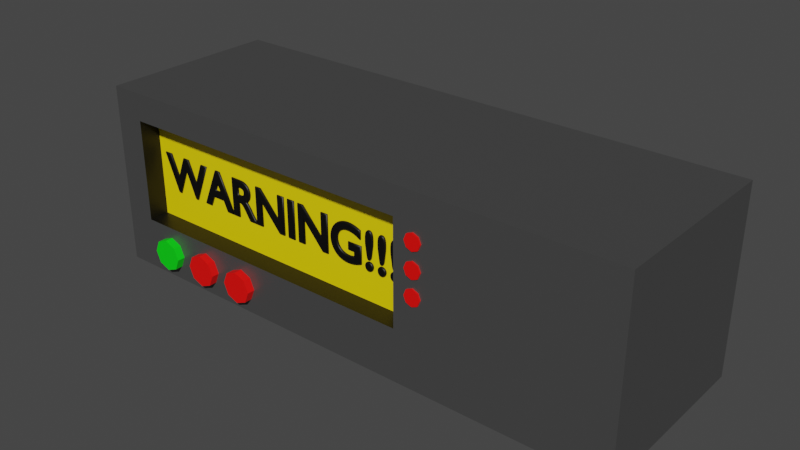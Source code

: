 # Source: x3_screen.blend  (saved by Blender 2.80.75; exported with 4.5.12 LTS)
import bpy
from mathutils import Matrix  # noqa: F401  (used for matrix-valued properties, if any)

bpy.ops.wm.read_factory_settings(use_empty=True)
scene = bpy.context.scene
scene.name = 'Scene'

# ---- materials (node trees are filled in below, after node groups)
mat_material_003 = bpy.data.materials.new('Material.003')
mat_material_003.use_transparent_shadow = False
mat_box = bpy.data.materials.new('Box')
mat_box.alpha_threshold = 0.0
mat_box.use_transparent_shadow = False
mat_box.line_color = (0.0, 0.0, 0.0, 1.0)
mat_black = bpy.data.materials.new('Black')
mat_black.use_transparent_shadow = False
mat_material = bpy.data.materials.new('Material')
mat_material.use_transparent_shadow = False
mat_material_001 = bpy.data.materials.new('Material.001')
mat_material_001.use_transparent_shadow = False
mat_material_004 = bpy.data.materials.new('Material.004')
mat_material_004.use_transparent_shadow = False
mat_material_002 = bpy.data.materials.new('Material.002')
mat_material_002.use_transparent_shadow = False

# ---- material node trees
mat_material_003.use_nodes = True; mat_material_003.node_tree.nodes.clear()
_N = mat_material_003.node_tree.nodes; _L = mat_material_003.node_tree.links
n0 = _N.new('ShaderNodeOutputMaterial'); n0.name = 'Material Output'; n0.location = (300, 300)
n1 = _N.new('ShaderNodeBsdfPrincipled'); n1.name = 'Principled BSDF'; n1.location = (10, 300)
n1.distribution = 'GGX'
n1.subsurface_method = 'BURLEY'
n1.inputs[0].default_value = (0.0, 0.8, 0.005172, 1.0)
n1.inputs[3].default_value = 1.45
n1.inputs[27].default_value = (0.0, 0.0, 0.0, 1.0)
n1.inputs[28].default_value = 1.0
_L.new(n1.outputs[0], n0.inputs[0])
n0.is_active_output = True
mat_box.use_nodes = True; mat_box.node_tree.nodes.clear()
_N = mat_box.node_tree.nodes; _L = mat_box.node_tree.links
n0 = _N.new('ShaderNodeOutputMaterial'); n0.name = 'Material Output'; n0.location = (300, 300)
n1 = _N.new('ShaderNodeBsdfPrincipled'); n1.name = 'Principled BSDF'; n1.location = (10, 300)
n1.distribution = 'GGX'
n1.subsurface_method = 'BURLEY'
n1.inputs[0].default_value = (0.1025, 0.1025, 0.1025, 1.0)
n1.inputs[1].default_value = 0.4615
n1.inputs[2].default_value = 0.4
n1.inputs[3].default_value = 1.45
n1.inputs[27].default_value = (0.0, 0.0, 0.0, 1.0)
n1.inputs[28].default_value = 1.0
_L.new(n1.outputs[0], n0.inputs[0])
n0.is_active_output = True
mat_black.use_nodes = True; mat_black.node_tree.nodes.clear()
_N = mat_black.node_tree.nodes; _L = mat_black.node_tree.links
n0 = _N.new('ShaderNodeOutputMaterial'); n0.name = 'Material Output'; n0.location = (300, 300)
n1 = _N.new('ShaderNodeBsdfPrincipled'); n1.name = 'Principled BSDF'; n1.location = (10, 300)
n1.distribution = 'GGX'
n1.subsurface_method = 'BURLEY'
n1.inputs[0].default_value = (0.0, 0.0, 0.0, 1.0)
n1.inputs[3].default_value = 1.45
n1.inputs[27].default_value = (0.0, 0.0, 0.0, 1.0)
n1.inputs[28].default_value = 1.0
_L.new(n1.outputs[0], n0.inputs[0])
n0.is_active_output = True
mat_material.use_nodes = True; mat_material.node_tree.nodes.clear()
_N = mat_material.node_tree.nodes; _L = mat_material.node_tree.links
n0 = _N.new('ShaderNodeOutputMaterial'); n0.name = 'Material Output'; n0.location = (300, 300)
n1 = _N.new('ShaderNodeBsdfPrincipled'); n1.name = 'Principled BSDF'; n1.location = (10, 300)
n1.distribution = 'GGX'
n1.subsurface_method = 'BURLEY'
n1.inputs[0].default_value = (1.0, 0.7644, 0.0, 1.0)
n1.inputs[3].default_value = 1.45
n1.inputs[27].default_value = (0.0, 0.0, 0.0, 1.0)
n1.inputs[28].default_value = 1.0
_L.new(n1.outputs[0], n0.inputs[0])
n0.is_active_output = True
mat_material_001.use_nodes = True; mat_material_001.node_tree.nodes.clear()
_N = mat_material_001.node_tree.nodes; _L = mat_material_001.node_tree.links
n0 = _N.new('ShaderNodeOutputMaterial'); n0.name = 'Material Output'; n0.location = (300, 300)
n1 = _N.new('ShaderNodeBsdfPrincipled'); n1.name = 'Principled BSDF'; n1.location = (10, 300)
n1.distribution = 'GGX'
n1.subsurface_method = 'BURLEY'
n1.inputs[0].default_value = (1.0, 0.001493, 0.0, 1.0)
n1.inputs[3].default_value = 1.45
n1.inputs[27].default_value = (0.0, 0.0, 0.0, 1.0)
n1.inputs[28].default_value = 1.0
_L.new(n1.outputs[0], n0.inputs[0])
n0.is_active_output = True
mat_material_004.use_nodes = True; mat_material_004.node_tree.nodes.clear()
_N = mat_material_004.node_tree.nodes; _L = mat_material_004.node_tree.links
n0 = _N.new('ShaderNodeOutputMaterial'); n0.name = 'Material Output'; n0.location = (300, 300)
n1 = _N.new('ShaderNodeBsdfPrincipled'); n1.name = 'Principled BSDF'; n1.location = (10, 300)
n1.distribution = 'GGX'
n1.subsurface_method = 'BURLEY'
n1.inputs[0].default_value = (1.0, 0.001493, 0.0, 1.0)
n1.inputs[3].default_value = 1.45
n1.inputs[27].default_value = (0.0, 0.0, 0.0, 1.0)
n1.inputs[28].default_value = 1.0
_L.new(n1.outputs[0], n0.inputs[0])
n0.is_active_output = True
mat_material_002.use_nodes = True; mat_material_002.node_tree.nodes.clear()
_N = mat_material_002.node_tree.nodes; _L = mat_material_002.node_tree.links
n0 = _N.new('ShaderNodeOutputMaterial'); n0.name = 'Material Output'; n0.location = (300, 300)
n1 = _N.new('ShaderNodeBsdfPrincipled'); n1.name = 'Principled BSDF'; n1.location = (10, 300)
n1.distribution = 'GGX'
n1.subsurface_method = 'BURLEY'
n1.inputs[0].default_value = (0.0, 0.0, 0.0, 1.0)
n1.inputs[3].default_value = 1.45
n1.inputs[27].default_value = (0.0, 0.0, 0.0, 1.0)
n1.inputs[28].default_value = 1.0
_L.new(n1.outputs[0], n0.inputs[0])
n0.is_active_output = True

# ---- world
world_world = bpy.data.worlds.new('World'); scene.world = world_world
world_world.use_nodes = True; world_world.node_tree.nodes.clear()
_N = world_world.node_tree.nodes; _L = world_world.node_tree.links
n0 = _N.new('ShaderNodeOutputWorld'); n0.name = 'World Output'; n0.location = (300, 300)
n1 = _N.new('ShaderNodeBackground'); n1.name = 'Background'; n1.location = (10, 300)
n1.inputs[0].default_value = (0.05088, 0.05088, 0.05088, 1.0)
_L.new(n1.outputs[0], n0.inputs[0])
n0.is_active_output = True
world_world.color = (0.05088, 0.05088, 0.05088)
world_world.use_sun_shadow = False
world_world.sun_shadow_jitter_overblur = 0.0

# ---- meshes
me_cylinder = bpy.data.meshes.new('Cylinder')
me_cylinder.from_pydata([(0.0, 1.0, -1.0), (0.0, 1.0, 1.0), (0.7071, 0.7071, -1.0), (0.7071, 0.7071, 1.0), (1.0, -4.371e-08, -1.0), (1.0, -4.371e-08, 1.0), (0.7071, -0.7071, -1.0), (0.7071, -0.7071, 1.0), (-8.742e-08, -1.0, -1.0), (-8.742e-08, -1.0, 1.0), (-0.7071, -0.7071, -1.0), (-0.7071, -0.7071, 1.0), (-1.0, 1.192e-08, -1.0), (-1.0, 1.192e-08, 1.0), (-0.7071, 0.7071, -1.0), (-0.7071, 0.7071, 1.0), (30.58, 9.847, -10.95), (30.58, -1.616, -10.95), (17.5, 8.108, 0.5093), (17.5, 1.654, 0.5093), (-3.809, 9.847, -10.95), (-3.809, -1.616, -10.95), (-1.866, 8.108, 0.5093), (-1.866, 1.654, 0.5093), (-3.809, -1.616, 0.5093), (-3.809, 9.847, 0.5093), (30.58, 9.847, 0.5093), (30.58, -1.616, 0.5093), (-1.866, 1.654, -0.7752), (-1.866, 8.108, -0.7752), (17.5, 8.108, -0.7752), (17.5, 1.654, -0.7752), (3.054, 1.0, -1.0), (3.054, 1.0, 1.0), (3.761, 0.7071, -1.0), (3.761, 0.7071, 1.0), (4.054, 1.845e-07, -1.0), (4.054, 1.845e-07, 1.0), (3.761, -0.7071, -1.0), (3.761, -0.7071, 1.0), (3.054, -1.0, -1.0), (3.054, -1.0, 1.0), (2.347, -0.7071, -1.0), (2.347, -0.7071, 1.0), (2.054, 2.402e-07, -1.0), (2.054, 2.402e-07, 1.0), (2.347, 0.7071, -1.0), (2.347, 0.7071, 1.0), (6.07, 1.0, -1.0), (6.07, 1.0, 1.0), (6.778, 0.7071, -1.0), (6.778, 0.7071, 1.0), (7.07, 1.845e-07, -1.0), (7.07, 1.845e-07, 1.0), (6.778, -0.7071, -1.0), (6.778, -0.7071, 1.0), (6.07, -1.0, -1.0), (6.07, -1.0, 1.0), (5.363, -0.7071, -1.0), (5.363, -0.7071, 1.0), (5.07, 2.402e-07, -1.0), (5.07, 2.402e-07, 1.0), (5.363, 0.7071, -1.0), (5.363, 0.7071, 1.0), (19.28, 7.128, -0.4262), (19.28, 7.128, 0.6068), (19.13, 6.762, -0.4262), (19.13, 6.762, 0.6068), (18.76, 6.611, -0.4262), (18.76, 6.611, 0.6068), (18.4, 6.762, -0.4262), (18.4, 6.762, 0.6068), (18.25, 7.128, -0.4262), (18.25, 7.128, 0.6068), (18.4, 7.493, -0.4262), (18.4, 7.493, 0.6068), (18.76, 7.644, -0.4262), (18.76, 7.644, 0.6068), (19.13, 7.493, -0.4262), (19.13, 7.493, 0.6068), (19.28, 5.55, -0.4262), (19.28, 5.55, 0.6068), (19.13, 5.185, -0.4262), (19.13, 5.185, 0.6068), (18.76, 5.034, -0.4262), (18.76, 5.034, 0.6068), (18.4, 5.185, -0.4262), (18.4, 5.185, 0.6068), (18.25, 5.55, -0.4262), (18.25, 5.55, 0.6068), (18.4, 5.915, -0.4262), (18.4, 5.915, 0.6068), (18.76, 6.067, -0.4262), (18.76, 6.067, 0.6068), (19.13, 5.915, -0.4262), (19.13, 5.915, 0.6068), (19.28, 3.992, -0.4262), (19.28, 3.992, 0.6068), (19.13, 3.627, -0.4262), (19.13, 3.627, 0.6068), (18.76, 3.476, -0.4262), (18.76, 3.476, 0.6068), (18.4, 3.627, -0.4262), (18.4, 3.627, 0.6068), (18.25, 3.992, -0.4262), (18.25, 3.992, 0.6068), (18.4, 4.358, -0.4262), (18.4, 4.358, 0.6068), (18.76, 4.509, -0.4262), (18.76, 4.509, 0.6068), (19.13, 4.358, -0.4262), (19.13, 4.358, 0.6068)], [], [(0, 1, 3, 2), (2, 3, 5, 4), (4, 5, 7, 6), (6, 7, 9, 8), (8, 9, 11, 10), (10, 11, 13, 12), (3, 1, 15, 13, 11, 9, 7, 5), (12, 13, 15, 14), (14, 15, 1, 0), (0, 2, 4, 6, 8, 10, 12, 14), (16, 20, 25, 26), (23, 19, 31, 28), (24, 25, 20, 21), (21, 17, 27, 24), (17, 16, 26, 27), (21, 20, 16, 17), (23, 22, 25, 24), (18, 19, 27, 26), (22, 18, 26, 25), (19, 23, 24, 27), (31, 30, 29, 28), (19, 18, 30, 31), (18, 22, 29, 30), (22, 23, 28, 29), (32, 33, 35, 34), (34, 35, 37, 36), (36, 37, 39, 38), (38, 39, 41, 40), (40, 41, 43, 42), (42, 43, 45, 44), (35, 33, 47, 45, 43, 41, 39, 37), (44, 45, 47, 46), (46, 47, 33, 32), (32, 34, 36, 38, 40, 42, 44, 46), (48, 49, 51, 50), (50, 51, 53, 52), (52, 53, 55, 54), (54, 55, 57, 56), (56, 57, 59, 58), (58, 59, 61, 60), (51, 49, 63, 61, 59, 57, 55, 53), (60, 61, 63, 62), (62, 63, 49, 48), (48, 50, 52, 54, 56, 58, 60, 62), (64, 65, 67, 66), (66, 67, 69, 68), (68, 69, 71, 70), (70, 71, 73, 72), (72, 73, 75, 74), (74, 75, 77, 76), (67, 65, 79, 77, 75, 73, 71, 69), (76, 77, 79, 78), (78, 79, 65, 64), (64, 66, 68, 70, 72, 74, 76, 78), (80, 81, 83, 82), (82, 83, 85, 84), (84, 85, 87, 86), (86, 87, 89, 88), (88, 89, 91, 90), (90, 91, 93, 92), (83, 81, 95, 93, 91, 89, 87, 85), (92, 93, 95, 94), (94, 95, 81, 80), (80, 82, 84, 86, 88, 90, 92, 94), (96, 97, 99, 98), (98, 99, 101, 100), (100, 101, 103, 102), (102, 103, 105, 104), (104, 105, 107, 106), (106, 107, 109, 108), (99, 97, 111, 109, 107, 105, 103, 101), (108, 109, 111, 110), (110, 111, 97, 96), (96, 98, 100, 102, 104, 106, 108, 110)])
me_cylinder.polygons.foreach_set('material_index', [0, 0, 0, 0, 0, 0, 0, 0, 0, 0, 1, 2, 1, 1, 1, 1, 1, 1, 1, 1, 3, 2, 2, 2, 4, 4, 4, 4, 4, 4, 4, 4, 4, 4, 4, 4, 4, 4, 4, 4, 4, 4, 4, 4, 5, 5, 5, 5, 5, 5, 5, 5, 5, 5, 5, 5, 5, 5, 5, 5, 5, 5, 5, 5, 5, 5, 5, 5, 5, 5, 5, 5, 5, 5])
_uv = me_cylinder.uv_layers.new(name='UVMap')
_uv.uv.foreach_set('vector', [1.0, 0.5, 1.0, 1.0, 0.875, 1.0, 0.875, 0.5, 0.875, 0.5, 0.875, 1.0, 0.75, 1.0, 0.75, 0.5, 0.75, 0.5, 0.75, 1.0, 0.625, 1.0, 0.625, 0.5, 0.625, 0.5, 0.625, 1.0, 0.5, 1.0, 0.5, 0.5, 0.5, 0.5, 0.5, 1.0, 0.375, 1.0, 0.375, 0.5, 0.375, 0.5, 0.375, 1.0, 0.25, 1.0, 0.25, 0.5, 0.4197, 0.4197, 0.25, 0.49, 0.08029, 0.4197, 0.01, 0.25, 0.08029, 0.08029, 0.25, 0.01, 0.4197, 0.08029, 0.49, 0.25, 0.25, 0.5, 0.25, 1.0, 0.125, 1.0, 0.125, 0.5, 0.125, 0.5, 0.125, 1.0, 0.0, 1.0, 0.0, 0.5, 0.75, 0.49, 0.9197, 0.4197, 0.99, 0.25, 0.9197, 0.08029, 0.75, 0.01, 0.5803, 0.08029, 0.51, 0.25, 0.5803, 0.4197, 0.375, 0.0, 0.625, 0.0, 0.625, 0.25, 0.375, 0.25, 0.4296, 0.4454, 0.4296, 0.3046, 0.4296, 0.3046, 0.4296, 0.4454, 0.375, 0.5, 0.625, 0.5, 0.625, 0.75, 0.375, 0.75, 0.375, 0.75, 0.625, 0.75, 0.625, 1.0, 0.375, 1.0, 0.125, 0.5, 0.375, 0.5, 0.375, 0.75, 0.125, 0.75, 0.625, 0.5, 0.875, 0.5, 0.875, 0.75, 0.625, 0.75, 0.4296, 0.4454, 0.5704, 0.4454, 0.625, 0.5, 0.375, 0.5, 0.5704, 0.3046, 0.4296, 0.3046, 0.375, 0.25, 0.625, 0.25, 0.5704, 0.4454, 0.5704, 0.3046, 0.625, 0.25, 0.625, 0.5, 0.4296, 0.3046, 0.4296, 0.4454, 0.375, 0.5, 0.375, 0.25, 0.4296, 0.3046, 0.5704, 0.3046, 0.5704, 0.4454, 0.4296, 0.4454, 0.4296, 0.3046, 0.5704, 0.3046, 0.5704, 0.3046, 0.4296, 0.3046, 0.5704, 0.3046, 0.5704, 0.4454, 0.5704, 0.4454, 0.5704, 0.3046, 0.5704, 0.4454, 0.4296, 0.4454, 0.4296, 0.4454, 0.5704, 0.4454, 1.0, 0.5, 1.0, 1.0, 0.875, 1.0, 0.875, 0.5, 0.875, 0.5, 0.875, 1.0, 0.75, 1.0, 0.75, 0.5, 0.75, 0.5, 0.75, 1.0, 0.625, 1.0, 0.625, 0.5, 0.625, 0.5, 0.625, 1.0, 0.5, 1.0, 0.5, 0.5, 0.5, 0.5, 0.5, 1.0, 0.375, 1.0, 0.375, 0.5, 0.375, 0.5, 0.375, 1.0, 0.25, 1.0, 0.25, 0.5, 0.4197, 0.4197, 0.25, 0.49, 0.08029, 0.4197, 0.01, 0.25, 0.08029, 0.08029, 0.25, 0.01, 0.4197, 0.08029, 0.49, 0.25, 0.25, 0.5, 0.25, 1.0, 0.125, 1.0, 0.125, 0.5, 0.125, 0.5, 0.125, 1.0, 0.0, 1.0, 0.0, 0.5, 0.75, 0.49, 0.9197, 0.4197, 0.99, 0.25, 0.9197, 0.08029, 0.75, 0.01, 0.5803, 0.08029, 0.51, 0.25, 0.5803, 0.4197, 1.0, 0.5, 1.0, 1.0, 0.875, 1.0, 0.875, 0.5, 0.875, 0.5, 0.875, 1.0, 0.75, 1.0, 0.75, 0.5, 0.75, 0.5, 0.75, 1.0, 0.625, 1.0, 0.625, 0.5, 0.625, 0.5, 0.625, 1.0, 0.5, 1.0, 0.5, 0.5, 0.5, 0.5, 0.5, 1.0, 0.375, 1.0, 0.375, 0.5, 0.375, 0.5, 0.375, 1.0, 0.25, 1.0, 0.25, 0.5, 0.4197, 0.4197, 0.25, 0.49, 0.08029, 0.4197, 0.01, 0.25, 0.08029, 0.08029, 0.25, 0.01, 0.4197, 0.08029, 0.49, 0.25, 0.25, 0.5, 0.25, 1.0, 0.125, 1.0, 0.125, 0.5, 0.125, 0.5, 0.125, 1.0, 0.0, 1.0, 0.0, 0.5, 0.75, 0.49, 0.9197, 0.4197, 0.99, 0.25, 0.9197, 0.08029, 0.75, 0.01, 0.5803, 0.08029, 0.51, 0.25, 0.5803, 0.4197, 1.0, 0.5, 1.0, 1.0, 0.875, 1.0, 0.875, 0.5, 0.875, 0.5, 0.875, 1.0, 0.75, 1.0, 0.75, 0.5, 0.75, 0.5, 0.75, 1.0, 0.625, 1.0, 0.625, 0.5, 0.625, 0.5, 0.625, 1.0, 0.5, 1.0, 0.5, 0.5, 0.5, 0.5, 0.5, 1.0, 0.375, 1.0, 0.375, 0.5, 0.375, 0.5, 0.375, 1.0, 0.25, 1.0, 0.25, 0.5, 0.4197, 0.4197, 0.25, 0.49, 0.08029, 0.4197, 0.01, 0.25, 0.08029, 0.08029, 0.25, 0.01, 0.4197, 0.08029, 0.49, 0.25, 0.25, 0.5, 0.25, 1.0, 0.125, 1.0, 0.125, 0.5, 0.125, 0.5, 0.125, 1.0, 0.0, 1.0, 0.0, 0.5, 0.75, 0.49, 0.9197, 0.4197, 0.99, 0.25, 0.9197, 0.08029, 0.75, 0.01, 0.5803, 0.08029, 0.51, 0.25, 0.5803, 0.4197, 1.0, 0.5, 1.0, 1.0, 0.875, 1.0, 0.875, 0.5, 0.875, 0.5, 0.875, 1.0, 0.75, 1.0, 0.75, 0.5, 0.75, 0.5, 0.75, 1.0, 0.625, 1.0, 0.625, 0.5, 0.625, 0.5, 0.625, 1.0, 0.5, 1.0, 0.5, 0.5, 0.5, 0.5, 0.5, 1.0, 0.375, 1.0, 0.375, 0.5, 0.375, 0.5, 0.375, 1.0, 0.25, 1.0, 0.25, 0.5, 0.4197, 0.4197, 0.25, 0.49, 0.08029, 0.4197, 0.01, 0.25, 0.08029, 0.08029, 0.25, 0.01, 0.4197, 0.08029, 0.49, 0.25, 0.25, 0.5, 0.25, 1.0, 0.125, 1.0, 0.125, 0.5, 0.125, 0.5, 0.125, 1.0, 0.0, 1.0, 0.0, 0.5, 0.75, 0.49, 0.9197, 0.4197, 0.99, 0.25, 0.9197, 0.08029, 0.75, 0.01, 0.5803, 0.08029, 0.51, 0.25, 0.5803, 0.4197, 1.0, 0.5, 1.0, 1.0, 0.875, 1.0, 0.875, 0.5, 0.875, 0.5, 0.875, 1.0, 0.75, 1.0, 0.75, 0.5, 0.75, 0.5, 0.75, 1.0, 0.625, 1.0, 0.625, 0.5, 0.625, 0.5, 0.625, 1.0, 0.5, 1.0, 0.5, 0.5, 0.5, 0.5, 0.5, 1.0, 0.375, 1.0, 0.375, 0.5, 0.375, 0.5, 0.375, 1.0, 0.25, 1.0, 0.25, 0.5, 0.4197, 0.4197, 0.25, 0.49, 0.08029, 0.4197, 0.01, 0.25, 0.08029, 0.08029, 0.25, 0.01, 0.4197, 0.08029, 0.49, 0.25, 0.25, 0.5, 0.25, 1.0, 0.125, 1.0, 0.125, 0.5, 0.125, 0.5, 0.125, 1.0, 0.0, 1.0, 0.0, 0.5, 0.75, 0.49, 0.9197, 0.4197, 0.99, 0.25, 0.9197, 0.08029, 0.75, 0.01, 0.5803, 0.08029, 0.51, 0.25, 0.5803, 0.4197])
me_cylinder.materials.append(mat_material_003)
me_cylinder.materials.append(mat_box)
me_cylinder.materials.append(mat_black)
me_cylinder.materials.append(mat_material)
me_cylinder.materials.append(mat_material_001)
me_cylinder.materials.append(mat_material_004)
me_cylinder.use_remesh_preserve_volume = False
me_cylinder.use_remesh_preserve_attributes = False
me_cylinder.use_mirror_vertex_groups = False
me_cylinder.update()

# ---- curves / text
txt_bbvbv = bpy.data.curves.new('bbvbv', 'FONT')
txt_bbvbv.dimensions = '2D'
txt_bbvbv.body = 'WARNING!!!'
txt_bbvbv.materials.append(mat_material_002)
txt_bbvbv.use_path_clamp = True
txt_bbvbv.bevel_resolution = 5
txt_bbvbv.bevel_depth = 0.03

# ---- objects
ob_cylinder = bpy.data.objects.new('Cylinder', me_cylinder)
ob_text = bpy.data.objects.new('Text', txt_bbvbv)
ob_empty = bpy.data.objects.new('Empty', None)

# ---- transforms, parenting, visibility, modifiers, constraints
ob_cylinder.location = (-2.335, -0.9111, -0.718)
ob_cylinder.rotation_euler = (1.571, 0.0, 0.0)
ob_cylinder.scale = (0.1745, 0.1745, 0.1745)
ob_cylinder.lineart.crease_threshold = 0.0
ob_text.parent = ob_cylinder
ob_text.matrix_parent_inverse = Matrix(((5.731, 0.0, -0.0, 13.38), (-0.0, -2.505e-07, 5.731, 4.115), (0.0, -5.731, -2.505e-07, -5.222), (-0.0, 0.0, -0.0, 1.0)))
ob_text.location = (-2.538, -0.7862, -0.07963)
ob_text.rotation_euler = (1.571, 0.0, 0.0)
ob_text.scale = (0.559, 0.559, 0.559)
ob_text.lineart.crease_threshold = 0.0
ob_empty.parent = ob_cylinder
ob_empty.matrix_parent_inverse = Matrix(((5.731, 0.0, -0.0, 13.38), (-0.0, -2.505e-07, 5.731, 4.115), (0.0, -5.731, -2.505e-07, -5.222), (-0.0, 0.0, -0.0, 1.0)))
ob_empty.location = (1.885, -1.008, 0.05445)
ob_empty.rotation_euler = (1.571, -0.0, -0.0)
ob_empty.scale = (0.2942, 0.2942, 0.2942)
ob_empty.empty_display_type = 'IMAGE'
ob_empty.empty_display_size = 5.0
ob_empty.lineart.crease_threshold = 0.0

# ---- collection membership
scene.collection.objects.link(ob_cylinder)
scene.collection.objects.link(ob_text)
scene.collection.objects.link(ob_empty)

# ---- scene / render settings (as saved in the file)
scene.frame_start = 1; scene.frame_end = 250; scene.frame_set(1)
scene.render.engine = 'BLENDER_EEVEE_NEXT'
scene.cycles.use_denoising = False
scene.cycles.samples = 128
scene.cycles.sampling_pattern = 'TABULATED_SOBOL'
scene.cycles.use_adaptive_sampling = False
scene.cycles.use_light_tree = False
scene.view_settings.view_transform = 'Filmic'
bpy.context.view_layer.update()

# ---- added for rendering (the .blend has no active camera and no usable light): camera, sun
cam_auto = bpy.data.cameras.new('AutoCamera')
cam_auto.lens = 50.0
cam_auto.sensor_width = 36.0
cam_auto.clip_end = 1000.0
ob_auto_camera = bpy.data.objects.new('AutoCamera', cam_auto)
scene.collection.objects.link(ob_auto_camera)
ob_auto_camera.location = (6.16159, -7.43673, 4.92928)
ob_auto_camera.rotation_euler = (1.09748, -7.21219e-08, 0.694738)
scene.camera = ob_auto_camera
light_auto_sun = bpy.data.lights.new('AutoSun', 'SUN')
light_auto_sun.energy = 3.0
light_auto_sun.angle = 0.0523599
ob_auto_sun = bpy.data.objects.new('AutoSun', light_auto_sun)
scene.collection.objects.link(ob_auto_sun)
ob_auto_sun.rotation_euler = (0.872665, 0.174533, 0.523599)
bpy.context.view_layer.update()
